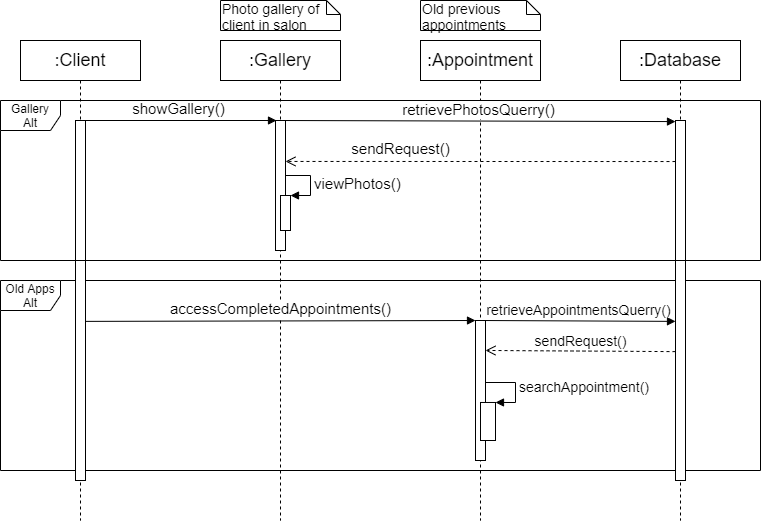

The diagram above was exported from draw.io. Its source (the exported page's mxGraphModel, read from the mxfile embedded in the PNG):
<mxGraphModel dx="1062" dy="584" grid="1" gridSize="10" guides="1" tooltips="1" connect="1" arrows="1" fold="1" page="1" pageScale="1" pageWidth="827" pageHeight="1169" math="0" shadow="0">
  <root>
    <mxCell id="0" />
    <mxCell id="1" parent="0" />
    <mxCell id="BBa3mwyYSDhd4w7UyYBp-15" value="Old Apps&lt;br&gt;Alt" style="shape=umlFrame;whiteSpace=wrap;html=1;" parent="1" vertex="1">
      <mxGeometry x="20" y="280" width="760" height="190" as="geometry" />
    </mxCell>
    <mxCell id="BBa3mwyYSDhd4w7UyYBp-1" value=":Client" style="shape=umlLifeline;perimeter=lifelinePerimeter;whiteSpace=wrap;html=1;container=1;collapsible=0;recursiveResize=0;outlineConnect=0;fontSize=18;" parent="1" vertex="1">
      <mxGeometry x="40" y="40" width="120" height="480" as="geometry" />
    </mxCell>
    <mxCell id="BBa3mwyYSDhd4w7UyYBp-5" value="" style="html=1;points=[];perimeter=orthogonalPerimeter;" parent="BBa3mwyYSDhd4w7UyYBp-1" vertex="1">
      <mxGeometry x="55" y="80" width="10" height="360" as="geometry" />
    </mxCell>
    <mxCell id="BBa3mwyYSDhd4w7UyYBp-2" value=":Database" style="shape=umlLifeline;perimeter=lifelinePerimeter;whiteSpace=wrap;html=1;container=1;collapsible=0;recursiveResize=0;outlineConnect=0;fontSize=18;" parent="1" vertex="1">
      <mxGeometry x="640" y="40" width="120" height="480" as="geometry" />
    </mxCell>
    <mxCell id="BBa3mwyYSDhd4w7UyYBp-3" value=":Appointment" style="shape=umlLifeline;perimeter=lifelinePerimeter;whiteSpace=wrap;html=1;container=1;collapsible=0;recursiveResize=0;outlineConnect=0;fontSize=18;" parent="1" vertex="1">
      <mxGeometry x="440" y="40" width="120" height="480" as="geometry" />
    </mxCell>
    <mxCell id="BBa3mwyYSDhd4w7UyYBp-16" value="" style="html=1;points=[];perimeter=orthogonalPerimeter;fontSize=15;" parent="BBa3mwyYSDhd4w7UyYBp-3" vertex="1">
      <mxGeometry x="55" y="280" width="10" height="140" as="geometry" />
    </mxCell>
    <mxCell id="BBa3mwyYSDhd4w7UyYBp-18" value="retrieveAppointmentsQuerry()" style="html=1;verticalAlign=bottom;endArrow=block;fontSize=14;entryX=0;entryY=0.558;entryDx=0;entryDy=0;entryPerimeter=0;" parent="BBa3mwyYSDhd4w7UyYBp-3" target="BBa3mwyYSDhd4w7UyYBp-9" edge="1">
      <mxGeometry width="80" relative="1" as="geometry">
        <mxPoint x="60" y="280" as="sourcePoint" />
        <mxPoint x="140" y="280" as="targetPoint" />
      </mxGeometry>
    </mxCell>
    <mxCell id="BBa3mwyYSDhd4w7UyYBp-20" value="" style="html=1;points=[];perimeter=orthogonalPerimeter;fontSize=14;" parent="BBa3mwyYSDhd4w7UyYBp-3" vertex="1">
      <mxGeometry x="60" y="361.98" width="15" height="38.02" as="geometry" />
    </mxCell>
    <mxCell id="BBa3mwyYSDhd4w7UyYBp-21" value="searchAppointment()" style="edgeStyle=orthogonalEdgeStyle;html=1;align=left;spacingLeft=2;endArrow=block;rounded=0;entryX=1;entryY=0;fontSize=14;exitX=1;exitY=0.343;exitDx=0;exitDy=0;exitPerimeter=0;" parent="BBa3mwyYSDhd4w7UyYBp-3" target="BBa3mwyYSDhd4w7UyYBp-20" edge="1">
      <mxGeometry relative="1" as="geometry">
        <mxPoint x="65" y="340" as="sourcePoint" />
        <Array as="points">
          <mxPoint x="65" y="341.98" />
          <mxPoint x="95" y="341.98" />
          <mxPoint x="95" y="361.98" />
        </Array>
      </mxGeometry>
    </mxCell>
    <mxCell id="BBa3mwyYSDhd4w7UyYBp-4" value=":Gallery" style="shape=umlLifeline;perimeter=lifelinePerimeter;whiteSpace=wrap;html=1;container=1;collapsible=0;recursiveResize=0;outlineConnect=0;fontSize=18;" parent="1" vertex="1">
      <mxGeometry x="240" y="40" width="120" height="480" as="geometry" />
    </mxCell>
    <mxCell id="BBa3mwyYSDhd4w7UyYBp-10" value="retrievePhotosQuerry()" style="html=1;verticalAlign=bottom;endArrow=block;fontSize=15;entryX=0;entryY=0.003;entryDx=0;entryDy=0;entryPerimeter=0;" parent="BBa3mwyYSDhd4w7UyYBp-4" target="BBa3mwyYSDhd4w7UyYBp-9" edge="1">
      <mxGeometry width="80" relative="1" as="geometry">
        <mxPoint x="60" y="80" as="sourcePoint" />
        <mxPoint x="140" y="80" as="targetPoint" />
      </mxGeometry>
    </mxCell>
    <mxCell id="BBa3mwyYSDhd4w7UyYBp-7" value="showGallery()" style="html=1;verticalAlign=bottom;endArrow=block;entryX=0.1;entryY=0;entryDx=0;entryDy=0;entryPerimeter=0;fontSize=15;" parent="1" target="BBa3mwyYSDhd4w7UyYBp-8" edge="1">
      <mxGeometry width="80" relative="1" as="geometry">
        <mxPoint x="100" y="120" as="sourcePoint" />
        <mxPoint x="180" y="120" as="targetPoint" />
      </mxGeometry>
    </mxCell>
    <mxCell id="BBa3mwyYSDhd4w7UyYBp-8" value="" style="html=1;points=[];perimeter=orthogonalPerimeter;" parent="1" vertex="1">
      <mxGeometry x="295" y="120" width="10" height="130" as="geometry" />
    </mxCell>
    <mxCell id="BBa3mwyYSDhd4w7UyYBp-9" value="" style="html=1;points=[];perimeter=orthogonalPerimeter;" parent="1" vertex="1">
      <mxGeometry x="695" y="120" width="10" height="360" as="geometry" />
    </mxCell>
    <mxCell id="BBa3mwyYSDhd4w7UyYBp-11" value="sendRequest()" style="html=1;verticalAlign=bottom;endArrow=open;dashed=1;endSize=8;fontSize=15;exitX=0;exitY=0.114;exitDx=0;exitDy=0;exitPerimeter=0;entryX=1;entryY=0.315;entryDx=0;entryDy=0;entryPerimeter=0;" parent="1" source="BBa3mwyYSDhd4w7UyYBp-9" target="BBa3mwyYSDhd4w7UyYBp-8" edge="1">
      <mxGeometry x="0.4103" y="-1" relative="1" as="geometry">
        <mxPoint x="670" y="160" as="sourcePoint" />
        <mxPoint x="590" y="160" as="targetPoint" />
        <mxPoint as="offset" />
      </mxGeometry>
    </mxCell>
    <mxCell id="BBa3mwyYSDhd4w7UyYBp-12" value="" style="html=1;points=[];perimeter=orthogonalPerimeter;fontSize=15;" parent="1" vertex="1">
      <mxGeometry x="300" y="195" width="10" height="35" as="geometry" />
    </mxCell>
    <mxCell id="BBa3mwyYSDhd4w7UyYBp-13" value="viewPhotos()" style="edgeStyle=orthogonalEdgeStyle;html=1;align=left;spacingLeft=2;endArrow=block;rounded=0;entryX=1;entryY=0;fontSize=15;" parent="1" target="BBa3mwyYSDhd4w7UyYBp-12" edge="1">
      <mxGeometry relative="1" as="geometry">
        <mxPoint x="305" y="175" as="sourcePoint" />
        <Array as="points">
          <mxPoint x="330" y="175" />
        </Array>
      </mxGeometry>
    </mxCell>
    <mxCell id="BBa3mwyYSDhd4w7UyYBp-17" value="accessCompletedAppointments()" style="html=1;verticalAlign=bottom;endArrow=block;fontSize=15;exitX=1;exitY=0.558;exitDx=0;exitDy=0;exitPerimeter=0;entryX=0;entryY=0;entryDx=0;entryDy=0;entryPerimeter=0;" parent="1" source="BBa3mwyYSDhd4w7UyYBp-5" target="BBa3mwyYSDhd4w7UyYBp-16" edge="1">
      <mxGeometry width="80" relative="1" as="geometry">
        <mxPoint x="110" y="320" as="sourcePoint" />
        <mxPoint x="190" y="320" as="targetPoint" />
      </mxGeometry>
    </mxCell>
    <mxCell id="BBa3mwyYSDhd4w7UyYBp-19" value="sendRequest()" style="html=1;verticalAlign=bottom;endArrow=open;dashed=1;endSize=8;fontSize=14;exitX=0;exitY=0.642;exitDx=0;exitDy=0;exitPerimeter=0;entryX=1;entryY=0.214;entryDx=0;entryDy=0;entryPerimeter=0;" parent="1" source="BBa3mwyYSDhd4w7UyYBp-9" target="BBa3mwyYSDhd4w7UyYBp-16" edge="1">
      <mxGeometry relative="1" as="geometry">
        <mxPoint x="680" y="350" as="sourcePoint" />
        <mxPoint x="600" y="350" as="targetPoint" />
      </mxGeometry>
    </mxCell>
    <mxCell id="BBa3mwyYSDhd4w7UyYBp-6" value="Gallery&lt;br&gt;Alt" style="shape=umlFrame;whiteSpace=wrap;html=1;" parent="1" vertex="1">
      <mxGeometry x="20" y="100" width="760" height="160" as="geometry" />
    </mxCell>
    <mxCell id="BBa3mwyYSDhd4w7UyYBp-25" value="Old previous appointments" style="shape=note;whiteSpace=wrap;html=1;size=14;verticalAlign=top;align=left;spacingTop=-6;fontSize=14;" parent="1" vertex="1">
      <mxGeometry x="440" width="120" height="30" as="geometry" />
    </mxCell>
    <mxCell id="BBa3mwyYSDhd4w7UyYBp-26" value="Photo gallery of client in salon" style="shape=note;whiteSpace=wrap;html=1;size=14;verticalAlign=top;align=left;spacingTop=-6;fontSize=14;" parent="1" vertex="1">
      <mxGeometry x="240" width="120" height="30" as="geometry" />
    </mxCell>
  </root>
</mxGraphModel>